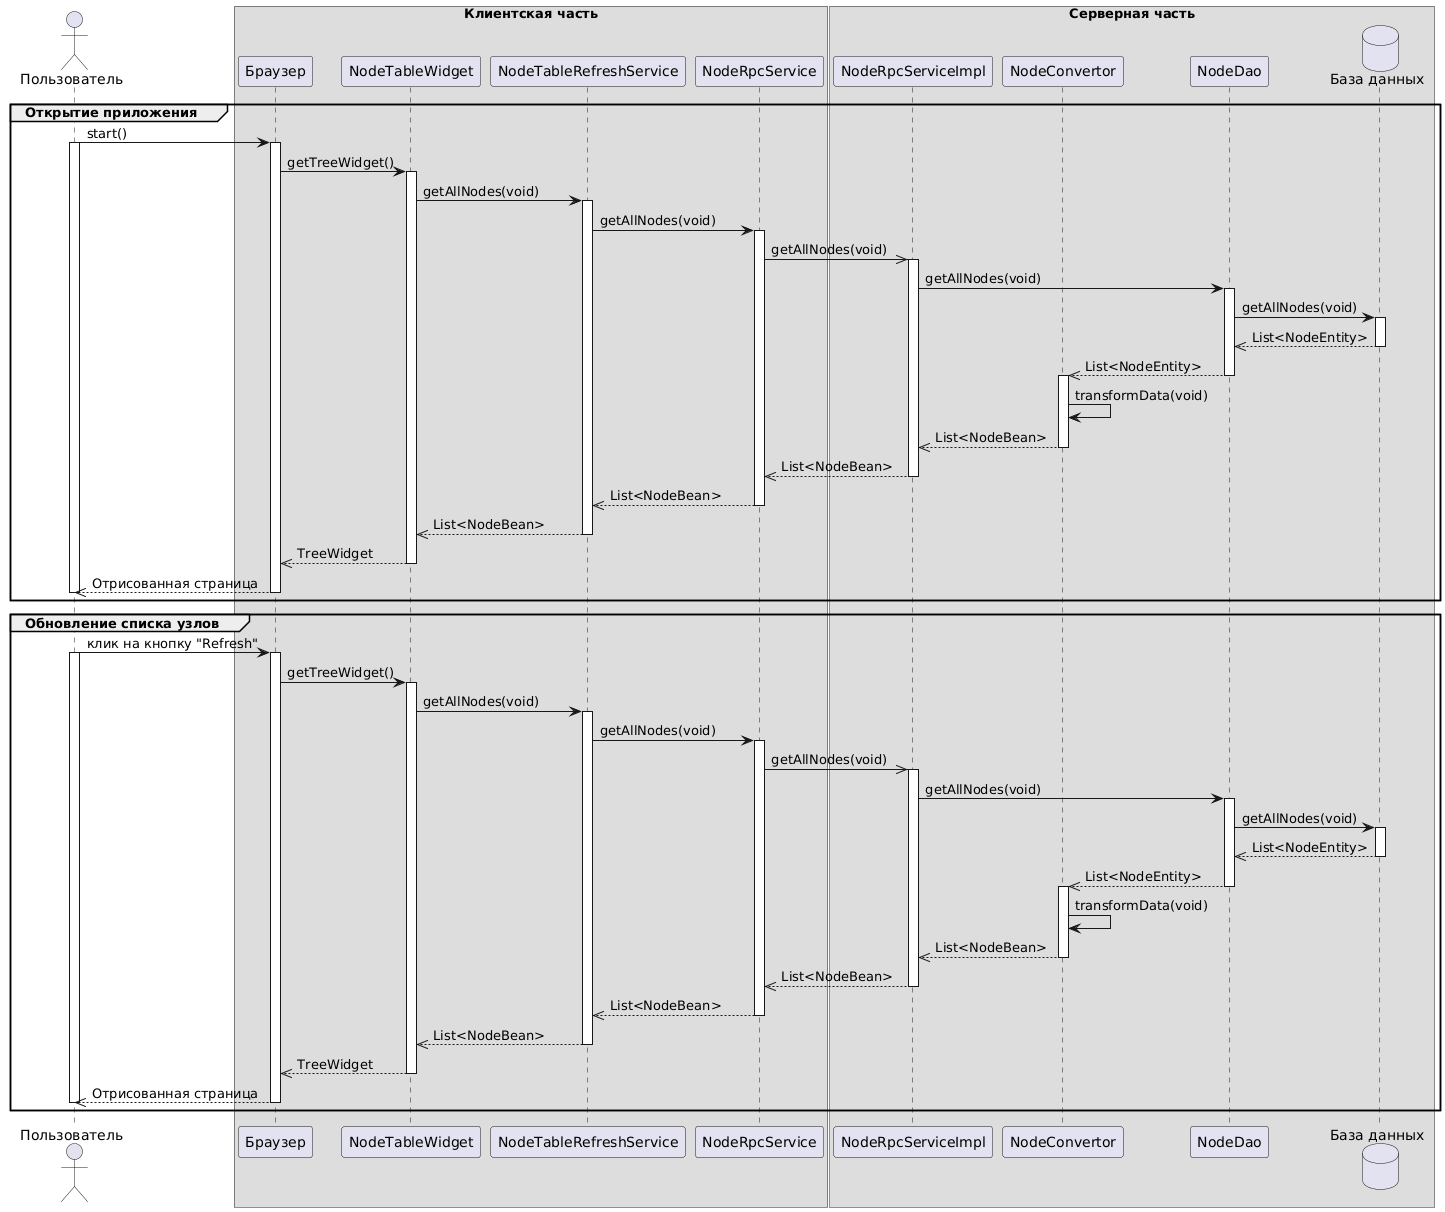

The diagram above was rendered by PlantUML. Its source (embedded in the PNG):
@startuml
actor "Пользователь" as user
box "Клиентская часть"
participant "Браузер" as browser
participant "NodeTableWidget" as widget
participant "NodeTableRefreshService" as refreshService
participant "NodeRpcService" as rpcService
box end
box "Серверная часть"
participant "NodeRpcServiceImpl" as rpcServiceImpl
participant "NodeConvertor" as converter
participant "NodeDao" as dao
database "База данных" as db
box end

group Открытие приложения

user -> browser++:start()
activate user
browser -> widget++:getTreeWidget()
widget -> refreshService++:getAllNodes(void)
refreshService -> rpcService++:getAllNodes(void)
rpcService ->> rpcServiceImpl++:getAllNodes(void)
rpcServiceImpl -> dao++:getAllNodes(void)
dao -> db++:getAllNodes(void)

db -->> dao--:List<NodeEntity>
dao -->> converter--:List<NodeEntity>
activate converter
converter -> converter: transformData(void)
converter -->> rpcServiceImpl--:List<NodeBean>
rpcServiceImpl -->> rpcService--:List<NodeBean>
rpcService -->> refreshService--:List<NodeBean>
refreshService -->> widget--:List<NodeBean>
widget -->> browser--:TreeWidget
browser -->> user--:Отрисованная страница
deactivate user

end

group Обновление списка узлов

user -> browser++:клик на кнопку "Refresh"
activate user
browser -> widget++:getTreeWidget()
widget -> refreshService++:getAllNodes(void)
refreshService -> rpcService++:getAllNodes(void)
rpcService ->> rpcServiceImpl++:getAllNodes(void)
rpcServiceImpl -> dao++:getAllNodes(void)
dao -> db++:getAllNodes(void)

db -->> dao--:List<NodeEntity>
dao -->> converter--:List<NodeEntity>
activate converter
converter -> converter: transformData(void)
converter -->> rpcServiceImpl--:List<NodeBean>
rpcServiceImpl -->> rpcService--:List<NodeBean>
rpcService -->> refreshService--:List<NodeBean>
refreshService -->> widget--:List<NodeBean>
widget -->> browser--:TreeWidget
browser -->> user--:Отрисованная страница
deactivate user

end
@enduml